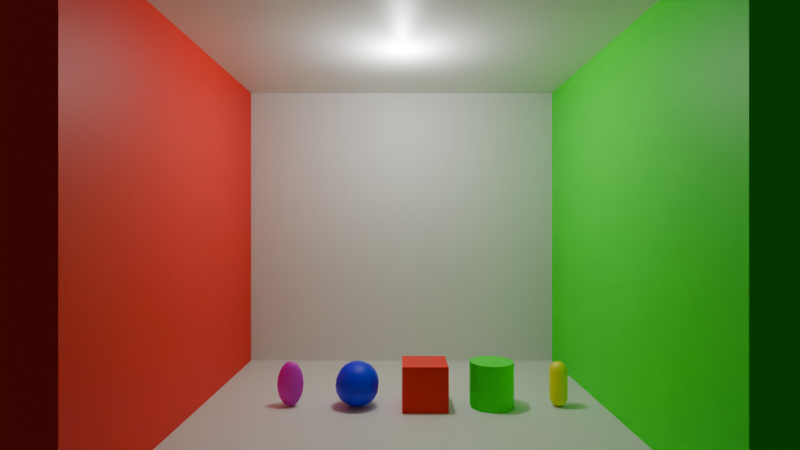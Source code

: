 # Source: cornell_box_gi_demo.blend  (saved by Blender 4.2.66; exported with 4.5.12 LTS)
import bpy
from mathutils import Matrix  # noqa: F401  (used for matrix-valued properties, if any)

bpy.ops.wm.read_factory_settings(use_empty=True)
scene = bpy.context.scene
scene.name = 'Scene'

# ---- collections
col_collection = bpy.data.collections.new('Collection'); scene.collection.children.link(col_collection)

# ---- materials (node trees are filled in below, after node groups)
mat_material_008 = bpy.data.materials.new('Material.008')
mat_material_004 = bpy.data.materials.new('Material.004')
mat_material_003 = bpy.data.materials.new('Material.003')
mat_material_002 = bpy.data.materials.new('Material.002')
mat_material_005 = bpy.data.materials.new('Material.005')
mat_material_001 = bpy.data.materials.new('Material.001')
mat_material = bpy.data.materials.new('Material')
mat_material.alpha_threshold = 0.0
mat_material.use_transparent_shadow = False
mat_material.roughness = 0.5
mat_material.line_color = (0.0, 0.0, 0.0, 1.0)

# ---- material node trees
mat_material_008.use_nodes = True; mat_material_008.node_tree.nodes.clear()
_N = mat_material_008.node_tree.nodes; _L = mat_material_008.node_tree.links
n0 = _N.new('ShaderNodeBsdfPrincipled'); n0.name = 'Principled BSDF'; n0.location = (10, 300)
n1 = _N.new('ShaderNodeOutputMaterial'); n1.name = 'Material Output'; n1.location = (300, 300)
_L.new(n0.outputs[0], n1.inputs[0])
n1.is_active_output = True
mat_material_004.use_nodes = True; mat_material_004.node_tree.nodes.clear()
_N = mat_material_004.node_tree.nodes; _L = mat_material_004.node_tree.links
n0 = _N.new('ShaderNodeBsdfPrincipled'); n0.name = 'Principled BSDF'; n0.location = (10, 300)
n0.inputs[0].default_value = (0.0, 1.0, 0.0, 1.0)
n1 = _N.new('ShaderNodeOutputMaterial'); n1.name = 'Material Output'; n1.location = (300, 300)
_L.new(n0.outputs[0], n1.inputs[0])
n1.is_active_output = True
mat_material_003.use_nodes = True; mat_material_003.node_tree.nodes.clear()
_N = mat_material_003.node_tree.nodes; _L = mat_material_003.node_tree.links
n0 = _N.new('ShaderNodeBsdfPrincipled'); n0.name = 'Principled BSDF'; n0.location = (10, 300)
n0.inputs[0].default_value = (0.0, 0.0, 1.0, 1.0)
n1 = _N.new('ShaderNodeOutputMaterial'); n1.name = 'Material Output'; n1.location = (300, 300)
_L.new(n0.outputs[0], n1.inputs[0])
n1.is_active_output = True
mat_material_002.use_nodes = True; mat_material_002.node_tree.nodes.clear()
_N = mat_material_002.node_tree.nodes; _L = mat_material_002.node_tree.links
n0 = _N.new('ShaderNodeBsdfPrincipled'); n0.name = 'Principled BSDF'; n0.location = (10, 300)
n0.inputs[0].default_value = (0.8, 0.006458, 0.6947, 1.0)
n1 = _N.new('ShaderNodeOutputMaterial'); n1.name = 'Material Output'; n1.location = (300, 300)
_L.new(n0.outputs[0], n1.inputs[0])
n1.is_active_output = True
mat_material_005.use_nodes = True; mat_material_005.node_tree.nodes.clear()
_N = mat_material_005.node_tree.nodes; _L = mat_material_005.node_tree.links
n0 = _N.new('ShaderNodeBsdfPrincipled'); n0.name = 'Principled BSDF'; n0.location = (10, 300)
n0.inputs[0].default_value = (1.0, 1.0, 0.0, 1.0)
n1 = _N.new('ShaderNodeOutputMaterial'); n1.name = 'Material Output'; n1.location = (300, 300)
_L.new(n0.outputs[0], n1.inputs[0])
n1.is_active_output = True
mat_material_001.use_nodes = True; mat_material_001.node_tree.nodes.clear()
_N = mat_material_001.node_tree.nodes; _L = mat_material_001.node_tree.links
n0 = _N.new('ShaderNodeOutputMaterial'); n0.name = 'Material Output'; n0.location = (300, 300)
n1 = _N.new('ShaderNodeBsdfPrincipled'); n1.name = 'Principled BSDF'; n1.location = (10, 300)
n1.inputs[0].default_value = (1.0, 0.00739, 0.0, 1.0)
_L.new(n1.outputs[0], n0.inputs[0])
n0.is_active_output = True
mat_material.use_nodes = True; mat_material.node_tree.nodes.clear()
_N = mat_material.node_tree.nodes; _L = mat_material.node_tree.links
n0 = _N.new('ShaderNodeOutputMaterial'); n0.name = 'Material Output'; n0.location = (300, 300)
n1 = _N.new('ShaderNodeBsdfPrincipled'); n1.name = 'Principled BSDF'; n1.location = (10, 300)
n1.inputs[3].default_value = 1.45
_L.new(n1.outputs[0], n0.inputs[0])
n0.is_active_output = True

# ---- world
world_world = bpy.data.worlds.new('World'); scene.world = world_world
world_world.use_nodes = True; world_world.node_tree.nodes.clear()
_N = world_world.node_tree.nodes; _L = world_world.node_tree.links
n0 = _N.new('ShaderNodeOutputWorld'); n0.name = 'World Output'; n0.location = (300, 300)
n1 = _N.new('ShaderNodeBackground'); n1.name = 'Background'; n1.location = (10, 300)
n1.inputs[0].default_value = (0.05088, 0.05088, 0.05088, 1.0)
_L.new(n1.outputs[0], n0.inputs[0])
n0.is_active_output = True
world_world.color = (0.05088, 0.05088, 0.05088)
world_world.sun_shadow_jitter_overblur = 0.0

# ---- cameras
cam_camera = bpy.data.cameras.new('camera')
cam_camera.sensor_fit = 'HORIZONTAL'
cam_camera.clip_end = 100.0
cam_camera.lens = 4000.0
cam_camera.sensor_width = 5999.0
cam_camera.sensor_height = 1529.0
cam_camera.dof.focus_distance = 0.0
cam_camera.dof.aperture_fstop = 0.0

# ---- lights
light_point = bpy.data.lights.new('Point', 'POINT')
light_point.energy = 327.0
light_point.shadow_soft_size = 0.001

# ---- meshes
me_geometry = bpy.data.meshes.new('geometry')
me_geometry.from_pydata([(0.5, 0.5, 0.5), (-0.5, 0.5, 0.5), (-0.5, -0.5, 0.5), (0.5, -0.5, 0.5), (-0.5, -0.5, -0.5), (-0.5, 0.5, -0.5), (0.5, 0.5, -0.5), (0.5, -0.5, -0.5)], [], [(0, 1, 2, 3), (4, 5, 6, 7), (0, 6, 5, 1), (4, 7, 3, 2), (0, 3, 7, 6), (4, 2, 1, 5)])
me_geometry.materials.append(mat_material_008)
me_geometry.update()
me_geometry_001 = bpy.data.meshes.new('geometry.001')
me_geometry_001.from_pydata([(0.0, 0.0, -0.5), (0.5, 0.0, -0.5), (0.4045, 0.2939, -0.5), (0.1545, 0.4755, -0.5), (-0.1545, 0.4755, -0.5), (-0.4045, 0.2939, -0.5), (-0.5, -4.371e-08, -0.5), (-0.4045, -0.2939, -0.5), (-0.1545, -0.4755, -0.5), (0.1545, -0.4755, -0.5), (0.4045, -0.2939, -0.5), (0.5, 0.0, -0.5), (0.4045, 0.2939, -0.5), (0.1545, 0.4755, -0.5), (-0.1545, 0.4755, -0.5), (-0.4045, 0.2939, -0.5), (-0.5, -4.371e-08, -0.5), (-0.4045, -0.2939, -0.5), (-0.1545, -0.4755, -0.5), (0.1545, -0.4755, -0.5), (0.4045, -0.2939, -0.5), (0.5, 0.0, 0.5), (0.4045, 0.2939, 0.5), (0.1545, 0.4755, 0.5), (-0.1545, 0.4755, 0.5), (-0.4045, 0.2939, 0.5), (-0.5, -4.371e-08, 0.5), (-0.4045, -0.2939, 0.5), (-0.1545, -0.4755, 0.5), (0.1545, -0.4755, 0.5), (0.4045, -0.2939, 0.5), (0.5, 0.0, 0.5), (0.4045, 0.2939, 0.5), (0.1545, 0.4755, 0.5), (-0.1545, 0.4755, 0.5), (-0.4045, 0.2939, 0.5), (-0.5, -4.371e-08, 0.5), (-0.4045, -0.2939, 0.5), (-0.1545, -0.4755, 0.5), (0.1545, -0.4755, 0.5), (0.4045, -0.2939, 0.5), (0.0, 0.0, 0.5)], [], [(2, 1, 0), (3, 2, 0), (4, 3, 0), (5, 4, 0), (6, 5, 0), (7, 6, 0), (8, 7, 0), (9, 8, 0), (10, 9, 0), (1, 10, 0), (11, 12, 22, 21), (12, 13, 23, 22), (13, 14, 24, 23), (14, 15, 25, 24), (15, 16, 26, 25), (16, 17, 27, 26), (17, 18, 28, 27), (18, 19, 29, 28), (19, 20, 30, 29), (20, 11, 21, 30), (31, 32, 41), (32, 33, 41), (33, 34, 41), (34, 35, 41), (35, 36, 41), (36, 37, 41), (37, 38, 41), (38, 39, 41), (39, 40, 41), (40, 31, 41)])
me_geometry_001.polygons.foreach_set('use_smooth', [True] * 30)
me_geometry_001.materials.append(mat_material_004)
me_geometry_001.update()
me_geometry_002 = bpy.data.meshes.new('geometry.002')
me_geometry_002.from_pydata([(0.0, 0.0, -0.5), (0.1545, 0.0, -0.4755), (0.125, 0.09082, -0.4755), (0.04775, 0.1469, -0.4755), (-0.04775, 0.1469, -0.4755), (-0.125, 0.09082, -0.4755), (-0.1545, -1.351e-08, -0.4755), (-0.125, -0.09082, -0.4755), (-0.04775, -0.1469, -0.4755), (0.04775, -0.1469, -0.4755), (0.125, -0.09082, -0.4755), (0.2939, 0.0, -0.4045), (0.2378, 0.1727, -0.4045), (0.09082, 0.2795, -0.4045), (-0.09082, 0.2795, -0.4045), (-0.2378, 0.1727, -0.4045), (-0.2939, -2.569e-08, -0.4045), (-0.2378, -0.1727, -0.4045), (-0.09082, -0.2795, -0.4045), (0.09082, -0.2795, -0.4045), (0.2378, -0.1727, -0.4045), (0.4045, 0.0, -0.2939), (0.3273, 0.2378, -0.2939), (0.125, 0.3847, -0.2939), (-0.125, 0.3847, -0.2939), (-0.3273, 0.2378, -0.2939), (-0.4045, -3.536e-08, -0.2939), (-0.3273, -0.2378, -0.2939), (-0.125, -0.3847, -0.2939), (0.125, -0.3847, -0.2939), (0.3273, -0.2378, -0.2939), (0.4755, 0.0, -0.1545), (0.3847, 0.2795, -0.1545), (0.1469, 0.4523, -0.1545), (-0.1469, 0.4523, -0.1545), (-0.3847, 0.2795, -0.1545), (-0.4755, -4.157e-08, -0.1545), (-0.3847, -0.2795, -0.1545), (-0.1469, -0.4523, -0.1545), (0.1469, -0.4523, -0.1545), (0.3847, -0.2795, -0.1545), (0.5, 0.0, 0.0), (0.4045, 0.2939, 0.0), (0.1545, 0.4755, 0.0), (-0.1545, 0.4755, 0.0), (-0.4045, 0.2939, 0.0), (-0.5, -4.371e-08, 0.0), (-0.4045, -0.2939, 0.0), (-0.1545, -0.4755, 0.0), (0.1545, -0.4755, 0.0), (0.4045, -0.2939, 0.0), (0.4755, 0.0, 0.1545), (0.3847, 0.2795, 0.1545), (0.1469, 0.4523, 0.1545), (-0.1469, 0.4523, 0.1545), (-0.3847, 0.2795, 0.1545), (-0.4755, -4.157e-08, 0.1545), (-0.3847, -0.2795, 0.1545), (-0.1469, -0.4523, 0.1545), (0.1469, -0.4523, 0.1545), (0.3847, -0.2795, 0.1545), (0.4045, 0.0, 0.2939), (0.3273, 0.2378, 0.2939), (0.125, 0.3847, 0.2939), (-0.125, 0.3847, 0.2939), (-0.3273, 0.2378, 0.2939), (-0.4045, -3.536e-08, 0.2939), (-0.3273, -0.2378, 0.2939), (-0.125, -0.3847, 0.2939), (0.125, -0.3847, 0.2939), (0.3273, -0.2378, 0.2939), (0.2939, 0.0, 0.4045), (0.2378, 0.1727, 0.4045), (0.09082, 0.2795, 0.4045), (-0.09082, 0.2795, 0.4045), (-0.2378, 0.1727, 0.4045), (-0.2939, -2.569e-08, 0.4045), (-0.2378, -0.1727, 0.4045), (-0.09082, -0.2795, 0.4045), (0.09082, -0.2795, 0.4045), (0.2378, -0.1727, 0.4045), (0.1545, 0.0, 0.4755), (0.125, 0.09082, 0.4755), (0.04775, 0.1469, 0.4755), (-0.04775, 0.1469, 0.4755), (-0.125, 0.09082, 0.4755), (-0.1545, -1.351e-08, 0.4755), (-0.125, -0.09082, 0.4755), (-0.04775, -0.1469, 0.4755), (0.04775, -0.1469, 0.4755), (0.125, -0.09082, 0.4755), (0.0, 0.0, 0.5)], [], [(2, 1, 0), (3, 2, 0), (4, 3, 0), (5, 4, 0), (6, 5, 0), (7, 6, 0), (8, 7, 0), (9, 8, 0), (10, 9, 0), (1, 10, 0), (1, 2, 12, 11), (2, 3, 13, 12), (3, 4, 14, 13), (4, 5, 15, 14), (5, 6, 16, 15), (6, 7, 17, 16), (7, 8, 18, 17), (8, 9, 19, 18), (9, 10, 20, 19), (10, 1, 11, 20), (11, 12, 22, 21), (12, 13, 23, 22), (13, 14, 24, 23), (14, 15, 25, 24), (15, 16, 26, 25), (16, 17, 27, 26), (17, 18, 28, 27), (18, 19, 29, 28), (19, 20, 30, 29), (20, 11, 21, 30), (21, 22, 32, 31), (22, 23, 33, 32), (23, 24, 34, 33), (24, 25, 35, 34), (25, 26, 36, 35), (26, 27, 37, 36), (27, 28, 38, 37), (28, 29, 39, 38), (29, 30, 40, 39), (30, 21, 31, 40), (31, 32, 42, 41), (32, 33, 43, 42), (33, 34, 44, 43), (34, 35, 45, 44), (35, 36, 46, 45), (36, 37, 47, 46), (37, 38, 48, 47), (38, 39, 49, 48), (39, 40, 50, 49), (40, 31, 41, 50), (41, 42, 52, 51), (42, 43, 53, 52), (43, 44, 54, 53), (44, 45, 55, 54), (45, 46, 56, 55), (46, 47, 57, 56), (47, 48, 58, 57), (48, 49, 59, 58), (49, 50, 60, 59), (50, 41, 51, 60), (51, 52, 62, 61), (52, 53, 63, 62), (53, 54, 64, 63), (54, 55, 65, 64), (55, 56, 66, 65), (56, 57, 67, 66), (57, 58, 68, 67), (58, 59, 69, 68), (59, 60, 70, 69), (60, 51, 61, 70), (61, 62, 72, 71), (62, 63, 73, 72), (63, 64, 74, 73), (64, 65, 75, 74), (65, 66, 76, 75), (66, 67, 77, 76), (67, 68, 78, 77), (68, 69, 79, 78), (69, 70, 80, 79), (70, 61, 71, 80), (71, 72, 82, 81), (72, 73, 83, 82), (73, 74, 84, 83), (74, 75, 85, 84), (75, 76, 86, 85), (76, 77, 87, 86), (77, 78, 88, 87), (78, 79, 89, 88), (79, 80, 90, 89), (80, 71, 81, 90), (81, 82, 91), (82, 83, 91), (83, 84, 91), (84, 85, 91), (85, 86, 91), (86, 87, 91), (87, 88, 91), (88, 89, 91), (89, 90, 91), (90, 81, 91)])
me_geometry_002.polygons.foreach_set('use_smooth', [True] * 100)
me_geometry_002.materials.append(mat_material_003)
me_geometry_002.update()
me_geometry_003 = bpy.data.meshes.new('geometry.003')
me_geometry_003.from_pydata([(0.0, 0.0, -1.0), (0.309, 0.0, -0.9511), (0.25, 0.1816, -0.9511), (0.09549, 0.2939, -0.9511), (-0.09549, 0.2939, -0.9511), (-0.25, 0.1816, -0.9511), (-0.309, -2.702e-08, -0.9511), (-0.25, -0.1816, -0.9511), (-0.09549, -0.2939, -0.9511), (0.09549, -0.2939, -0.9511), (0.25, -0.1816, -0.9511), (0.5878, 0.0, -0.809), (0.4755, 0.3455, -0.809), (0.1816, 0.559, -0.809), (-0.1816, 0.559, -0.809), (-0.4755, 0.3455, -0.809), (-0.5878, -5.139e-08, -0.809), (-0.4755, -0.3455, -0.809), (-0.1816, -0.559, -0.809), (0.1816, -0.559, -0.809), (0.4755, -0.3455, -0.809), (0.809, 0.0, -0.5878), (0.6545, 0.4755, -0.5878), (0.25, 0.7694, -0.5878), (-0.25, 0.7694, -0.5878), (-0.6545, 0.4755, -0.5878), (-0.809, -7.073e-08, -0.5878), (-0.6545, -0.4755, -0.5878), (-0.25, -0.7694, -0.5878), (0.25, -0.7694, -0.5878), (0.6545, -0.4755, -0.5878), (0.9511, 0.0, -0.309), (0.7694, 0.559, -0.309), (0.2939, 0.9045, -0.309), (-0.2939, 0.9045, -0.309), (-0.7694, 0.559, -0.309), (-0.9511, -8.314e-08, -0.309), (-0.7694, -0.559, -0.309), (-0.2939, -0.9045, -0.309), (0.2939, -0.9045, -0.309), (0.7694, -0.559, -0.309), (1.0, 0.0, 0.0), (0.809, 0.5878, 0.0), (0.309, 0.9511, 0.0), (-0.309, 0.9511, 0.0), (-0.809, 0.5878, 0.0), (-1.0, -8.742e-08, 0.0), (-0.809, -0.5878, 0.0), (-0.309, -0.9511, 0.0), (0.309, -0.9511, 0.0), (0.809, -0.5878, 0.0), (0.9511, 0.0, 0.309), (0.7694, 0.559, 0.309), (0.2939, 0.9045, 0.309), (-0.2939, 0.9045, 0.309), (-0.7694, 0.559, 0.309), (-0.9511, -8.314e-08, 0.309), (-0.7694, -0.559, 0.309), (-0.2939, -0.9045, 0.309), (0.2939, -0.9045, 0.309), (0.7694, -0.559, 0.309), (0.809, 0.0, 0.5878), (0.6545, 0.4755, 0.5878), (0.25, 0.7694, 0.5878), (-0.25, 0.7694, 0.5878), (-0.6545, 0.4755, 0.5878), (-0.809, -7.073e-08, 0.5878), (-0.6545, -0.4755, 0.5878), (-0.25, -0.7694, 0.5878), (0.25, -0.7694, 0.5878), (0.6545, -0.4755, 0.5878), (0.5878, 0.0, 0.809), (0.4755, 0.3455, 0.809), (0.1816, 0.559, 0.809), (-0.1816, 0.559, 0.809), (-0.4755, 0.3455, 0.809), (-0.5878, -5.139e-08, 0.809), (-0.4755, -0.3455, 0.809), (-0.1816, -0.559, 0.809), (0.1816, -0.559, 0.809), (0.4755, -0.3455, 0.809), (0.309, 0.0, 0.9511), (0.25, 0.1816, 0.9511), (0.09549, 0.2939, 0.9511), (-0.09549, 0.2939, 0.9511), (-0.25, 0.1816, 0.9511), (-0.309, -2.702e-08, 0.9511), (-0.25, -0.1816, 0.9511), (-0.09549, -0.2939, 0.9511), (0.09549, -0.2939, 0.9511), (0.25, -0.1816, 0.9511), (0.0, 0.0, 1.0)], [], [(2, 1, 0), (3, 2, 0), (4, 3, 0), (5, 4, 0), (6, 5, 0), (7, 6, 0), (8, 7, 0), (9, 8, 0), (10, 9, 0), (1, 10, 0), (1, 2, 12, 11), (2, 3, 13, 12), (3, 4, 14, 13), (4, 5, 15, 14), (5, 6, 16, 15), (6, 7, 17, 16), (7, 8, 18, 17), (8, 9, 19, 18), (9, 10, 20, 19), (10, 1, 11, 20), (11, 12, 22, 21), (12, 13, 23, 22), (13, 14, 24, 23), (14, 15, 25, 24), (15, 16, 26, 25), (16, 17, 27, 26), (17, 18, 28, 27), (18, 19, 29, 28), (19, 20, 30, 29), (20, 11, 21, 30), (21, 22, 32, 31), (22, 23, 33, 32), (23, 24, 34, 33), (24, 25, 35, 34), (25, 26, 36, 35), (26, 27, 37, 36), (27, 28, 38, 37), (28, 29, 39, 38), (29, 30, 40, 39), (30, 21, 31, 40), (31, 32, 42, 41), (32, 33, 43, 42), (33, 34, 44, 43), (34, 35, 45, 44), (35, 36, 46, 45), (36, 37, 47, 46), (37, 38, 48, 47), (38, 39, 49, 48), (39, 40, 50, 49), (40, 31, 41, 50), (41, 42, 52, 51), (42, 43, 53, 52), (43, 44, 54, 53), (44, 45, 55, 54), (45, 46, 56, 55), (46, 47, 57, 56), (47, 48, 58, 57), (48, 49, 59, 58), (49, 50, 60, 59), (50, 41, 51, 60), (51, 52, 62, 61), (52, 53, 63, 62), (53, 54, 64, 63), (54, 55, 65, 64), (55, 56, 66, 65), (56, 57, 67, 66), (57, 58, 68, 67), (58, 59, 69, 68), (59, 60, 70, 69), (60, 51, 61, 70), (61, 62, 72, 71), (62, 63, 73, 72), (63, 64, 74, 73), (64, 65, 75, 74), (65, 66, 76, 75), (66, 67, 77, 76), (67, 68, 78, 77), (68, 69, 79, 78), (69, 70, 80, 79), (70, 61, 71, 80), (71, 72, 82, 81), (72, 73, 83, 82), (73, 74, 84, 83), (74, 75, 85, 84), (75, 76, 86, 85), (76, 77, 87, 86), (77, 78, 88, 87), (78, 79, 89, 88), (79, 80, 90, 89), (80, 71, 81, 90), (81, 82, 91), (82, 83, 91), (83, 84, 91), (84, 85, 91), (85, 86, 91), (86, 87, 91), (87, 88, 91), (88, 89, 91), (89, 90, 91), (90, 81, 91)])
me_geometry_003.polygons.foreach_set('use_smooth', [True] * 100)
me_geometry_003.materials.append(mat_material_002)
me_geometry_003.update()
me_geometry_004 = bpy.data.meshes.new('geometry.004')
me_geometry_004.from_pydata([(0.0, 0.0, -0.5), (0.07654, 0.0, -0.4848), (0.06192, 0.04499, -0.4848), (0.02365, 0.07279, -0.4848), (-0.02365, 0.07279, -0.4848), (-0.06192, 0.04499, -0.4848), (-0.07654, -6.691e-09, -0.4848), (-0.06192, -0.04499, -0.4848), (-0.02365, -0.07279, -0.4848), (0.02365, -0.07279, -0.4848), (0.06192, -0.04499, -0.4848), (0.1414, 0.0, -0.4414), (0.1144, 0.08313, -0.4414), (0.0437, 0.1345, -0.4414), (-0.0437, 0.1345, -0.4414), (-0.1144, 0.08313, -0.4414), (-0.1414, -1.236e-08, -0.4414), (-0.1144, -0.08313, -0.4414), (-0.0437, -0.1345, -0.4414), (0.0437, -0.1345, -0.4414), (0.1144, -0.08313, -0.4414), (0.1848, 0.0, -0.3765), (0.1495, 0.1086, -0.3765), (0.0571, 0.1757, -0.3765), (-0.0571, 0.1757, -0.3765), (-0.1495, 0.1086, -0.3765), (-0.1848, -1.615e-08, -0.3765), (-0.1495, -0.1086, -0.3765), (-0.0571, -0.1757, -0.3765), (0.0571, -0.1757, -0.3765), (0.1495, -0.1086, -0.3765), (0.2, 0.0, -0.3), (0.1618, 0.1176, -0.3), (0.0618, 0.1902, -0.3), (-0.0618, 0.1902, -0.3), (-0.1618, 0.1176, -0.3), (-0.2, -1.748e-08, -0.3), (-0.1618, -0.1176, -0.3), (-0.0618, -0.1902, -0.3), (0.0618, -0.1902, -0.3), (0.1618, -0.1176, -0.3), (0.2, 0.0, 0.3), (0.1618, 0.1176, 0.3), (0.0618, 0.1902, 0.3), (-0.0618, 0.1902, 0.3), (-0.1618, 0.1176, 0.3), (-0.2, -1.748e-08, 0.3), (-0.1618, -0.1176, 0.3), (-0.0618, -0.1902, 0.3), (0.0618, -0.1902, 0.3), (0.1618, -0.1176, 0.3), (0.1848, 0.0, 0.3765), (0.1495, 0.1086, 0.3765), (0.0571, 0.1757, 0.3765), (-0.0571, 0.1757, 0.3765), (-0.1495, 0.1086, 0.3765), (-0.1848, -1.615e-08, 0.3765), (-0.1495, -0.1086, 0.3765), (-0.0571, -0.1757, 0.3765), (0.0571, -0.1757, 0.3765), (0.1495, -0.1086, 0.3765), (0.1414, 0.0, 0.4414), (0.1144, 0.08313, 0.4414), (0.0437, 0.1345, 0.4414), (-0.0437, 0.1345, 0.4414), (-0.1144, 0.08313, 0.4414), (-0.1414, -1.236e-08, 0.4414), (-0.1144, -0.08313, 0.4414), (-0.0437, -0.1345, 0.4414), (0.0437, -0.1345, 0.4414), (0.1144, -0.08313, 0.4414), (0.07654, 0.0, 0.4848), (0.06192, 0.04499, 0.4848), (0.02365, 0.07279, 0.4848), (-0.02365, 0.07279, 0.4848), (-0.06192, 0.04499, 0.4848), (-0.07654, -6.691e-09, 0.4848), (-0.06192, -0.04499, 0.4848), (-0.02365, -0.07279, 0.4848), (0.02365, -0.07279, 0.4848), (0.06192, -0.04499, 0.4848), (0.0, 0.0, 0.5)], [], [(2, 1, 0), (3, 2, 0), (4, 3, 0), (5, 4, 0), (6, 5, 0), (7, 6, 0), (8, 7, 0), (9, 8, 0), (10, 9, 0), (1, 10, 0), (1, 2, 12, 11), (2, 3, 13, 12), (3, 4, 14, 13), (4, 5, 15, 14), (5, 6, 16, 15), (6, 7, 17, 16), (7, 8, 18, 17), (8, 9, 19, 18), (9, 10, 20, 19), (10, 1, 11, 20), (11, 12, 22, 21), (12, 13, 23, 22), (13, 14, 24, 23), (14, 15, 25, 24), (15, 16, 26, 25), (16, 17, 27, 26), (17, 18, 28, 27), (18, 19, 29, 28), (19, 20, 30, 29), (20, 11, 21, 30), (21, 22, 32, 31), (22, 23, 33, 32), (23, 24, 34, 33), (24, 25, 35, 34), (25, 26, 36, 35), (26, 27, 37, 36), (27, 28, 38, 37), (28, 29, 39, 38), (29, 30, 40, 39), (30, 21, 31, 40), (31, 32, 42, 41), (32, 33, 43, 42), (33, 34, 44, 43), (34, 35, 45, 44), (35, 36, 46, 45), (36, 37, 47, 46), (37, 38, 48, 47), (38, 39, 49, 48), (39, 40, 50, 49), (40, 31, 41, 50), (41, 42, 52, 51), (42, 43, 53, 52), (43, 44, 54, 53), (44, 45, 55, 54), (45, 46, 56, 55), (46, 47, 57, 56), (47, 48, 58, 57), (48, 49, 59, 58), (49, 50, 60, 59), (50, 41, 51, 60), (51, 52, 62, 61), (52, 53, 63, 62), (53, 54, 64, 63), (54, 55, 65, 64), (55, 56, 66, 65), (56, 57, 67, 66), (57, 58, 68, 67), (58, 59, 69, 68), (59, 60, 70, 69), (60, 51, 61, 70), (61, 62, 72, 71), (62, 63, 73, 72), (63, 64, 74, 73), (64, 65, 75, 74), (65, 66, 76, 75), (66, 67, 77, 76), (67, 68, 78, 77), (68, 69, 79, 78), (69, 70, 80, 79), (70, 61, 71, 80), (71, 72, 81), (72, 73, 81), (73, 74, 81), (74, 75, 81), (75, 76, 81), (76, 77, 81), (77, 78, 81), (78, 79, 81), (79, 80, 81), (80, 71, 81)])
me_geometry_004.polygons.foreach_set('use_smooth', [True] * 90)
me_geometry_004.materials.append(mat_material_005)
me_geometry_004.update()
me_geometry_005 = bpy.data.meshes.new('geometry.005')
me_geometry_005.from_pydata([(0.5, -5.132, -2.051), (-0.5, -5.132, -2.051), (-0.5, -6.023, -2.505), (0.5, -6.023, -2.505), (-0.5, -5.568, -3.396), (-0.5, -4.678, -2.941), (0.5, -4.678, -2.941), (0.5, -5.568, -3.396)], [], [(0, 1, 2, 3), (4, 5, 6, 7), (0, 6, 5, 1), (4, 7, 3, 2), (0, 3, 7, 6), (4, 2, 1, 5)])
me_geometry_005.materials.append(mat_material_001)
me_geometry_005.update()
me_geometry_006 = bpy.data.meshes.new('geometry.006')
me_geometry_006.from_pydata([(0.5, 0.5, 0.5), (-0.5, 0.5, 0.5), (-0.5, -0.5, 0.5), (0.5, -0.5, 0.5), (-0.5, -0.5, -0.5), (-0.5, 0.5, -0.5), (0.5, 0.5, -0.5), (0.5, -0.5, -0.5)], [], [(0, 1, 2, 3), (4, 5, 6, 7), (0, 6, 5, 1), (4, 7, 3, 2), (0, 3, 7, 6), (4, 2, 1, 5)])
me_geometry_006.update()
me_geometry_007 = bpy.data.meshes.new('geometry.007')
me_geometry_007.from_pydata([(0.5, 0.5, 0.5), (-0.5, 0.5, 0.5), (-0.5, -0.5, 0.5), (0.5, -0.5, 0.5), (-0.5, -0.5, -0.5), (-0.5, 0.5, -0.5), (0.5, 0.5, -0.5), (0.5, -0.5, -0.5)], [], [(0, 1, 2, 3), (4, 5, 6, 7), (0, 6, 5, 1), (4, 7, 3, 2), (0, 3, 7, 6), (4, 2, 1, 5)])
me_geometry_007.materials.append(mat_material)
me_geometry_007.update()
me_geometry_008 = bpy.data.meshes.new('geometry.008')
me_geometry_008.from_pydata([(0.5, 0.5, 0.5), (-0.5, 0.5, 0.5), (-0.5, -0.5, 0.5), (0.5, -0.5, 0.5), (-0.5, -0.5, -0.5), (-0.5, 0.5, -0.5), (0.5, 0.5, -0.5), (0.5, -0.5, -0.5)], [], [(0, 1, 2, 3), (4, 5, 6, 7), (0, 6, 5, 1), (4, 7, 3, 2), (0, 3, 7, 6), (4, 2, 1, 5)])
me_geometry_008.materials.append(mat_material)
me_geometry_008.update()
me_geometry_009 = bpy.data.meshes.new('geometry.009')
me_geometry_009.from_pydata([(0.5, 0.5, 0.5), (-0.5, 0.5, 0.5), (-0.5, -0.5, 0.5), (0.5, -0.5, 0.5), (-0.5, -0.5, -0.5), (-0.5, 0.5, -0.5), (0.5, 0.5, -0.5), (0.5, -0.5, -0.5)], [], [(0, 1, 2, 3), (4, 5, 6, 7), (0, 6, 5, 1), (4, 7, 3, 2), (0, 3, 7, 6), (4, 2, 1, 5)])
me_geometry_009.materials.append(mat_material_004)
me_geometry_009.update()
me_geometry_010 = bpy.data.meshes.new('geometry.010')
me_geometry_010.from_pydata([(0.5, 0.5, 0.5), (-0.5, 0.5, 0.5), (-0.5, -0.5, 0.5), (0.5, -0.5, 0.5), (-0.5, -0.5, -0.5), (-0.5, 0.5, -0.5), (0.5, 0.5, -0.5), (0.5, -0.5, -0.5)], [], [(0, 1, 2, 3), (4, 5, 6, 7), (0, 6, 5, 1), (4, 7, 3, 2), (0, 3, 7, 6), (4, 2, 1, 5)])
me_geometry_010.materials.append(mat_material_001)
me_geometry_010.update()

# ---- objects
ob_point = bpy.data.objects.new('Point', light_point)
ob_box = bpy.data.objects.new('box', None)
ob_box_link = bpy.data.objects.new('box_link', None)
ob_box_visual = bpy.data.objects.new('box_visual', None)
ob_camera = bpy.data.objects.new('camera', None)
ob_camera_001 = bpy.data.objects.new('camera.001', cam_camera)
ob_capsule = bpy.data.objects.new('capsule', None)
ob_capsule_link = bpy.data.objects.new('capsule_link', None)
ob_ceiling = bpy.data.objects.new('ceiling', None)
ob_cylinder = bpy.data.objects.new('cylinder', None)
ob_cylinder_link = bpy.data.objects.new('cylinder_link', None)
ob_ellipsoid = bpy.data.objects.new('ellipsoid', None)
ob_ellipsoid_link = bpy.data.objects.new('ellipsoid_link', None)
ob_ellipsoid_visual = bpy.data.objects.new('ellipsoid_visual', None)
ob_floor = bpy.data.objects.new('floor', None)
ob_geometry = bpy.data.objects.new('geometry', me_geometry)
ob_geometry_001 = bpy.data.objects.new('geometry.001', me_geometry_001)
ob_geometry_002 = bpy.data.objects.new('geometry.002', me_geometry_002)
ob_geometry_003 = bpy.data.objects.new('geometry.003', me_geometry_003)
ob_geometry_004 = bpy.data.objects.new('geometry.004', me_geometry_004)
ob_geometry_005 = bpy.data.objects.new('geometry.005', me_geometry_005)
ob_geometry_006 = bpy.data.objects.new('geometry.006', me_geometry_006)
ob_geometry_007 = bpy.data.objects.new('geometry.007', me_geometry_007)
ob_geometry_008 = bpy.data.objects.new('geometry.008', me_geometry_008)
ob_geometry_009 = bpy.data.objects.new('geometry.009', me_geometry_009)
ob_geometry_010 = bpy.data.objects.new('geometry.010', me_geometry_010)
ob_link = bpy.data.objects.new('link', None)
ob_link_001 = bpy.data.objects.new('link.001', None)
ob_link_002 = bpy.data.objects.new('link.002', None)
ob_link_003 = bpy.data.objects.new('link.003', None)
ob_link_004 = bpy.data.objects.new('link.004', None)
ob_link_005 = bpy.data.objects.new('link.005', None)
ob_looks = bpy.data.objects.new('Looks', None)
ob_sphere = bpy.data.objects.new('sphere', None)
ob_sphere_link = bpy.data.objects.new('sphere_link', None)
ob_visual = bpy.data.objects.new('visual', None)
ob_visual_001 = bpy.data.objects.new('visual.001', None)
ob_visual_002 = bpy.data.objects.new('visual.002', None)
ob_visual_003 = bpy.data.objects.new('visual.003', None)
ob_visual_004 = bpy.data.objects.new('visual.004', None)
ob_visual_005 = bpy.data.objects.new('visual.005', None)
ob_wall_back = bpy.data.objects.new('wall_back', None)
ob_wall_left = bpy.data.objects.new('wall_left', None)
ob_wall_right = bpy.data.objects.new('wall_right', None)

# ---- transforms, parenting, visibility, modifiers, constraints
ob_point.location = (0.0, 0.0, 7.5)
ob_box.location = (0.0, -0.5, 6.5)
ob_box.rotation_euler = (1.1, -0.0, 0.0)
ob_box.empty_display_size = 0.1
ob_box_link.parent = ob_box
ob_box_link.location = (0.0, 0.0, 0.0)
ob_box_link.empty_display_size = 0.1
ob_box_visual.parent = ob_box_link
ob_box_visual.location = (0.0, 0.0, 0.0)
ob_box_visual.empty_display_size = 0.1
ob_camera.location = (-12.0, 0.0, 4.0)
ob_camera.empty_display_size = 0.1
ob_camera_001.parent = ob_link_003
ob_camera_001.location = (0.0, 0.0, 0.0)
ob_camera_001.rotation_euler = (1.571, -0.0, -1.571)
ob_capsule.location = (0.0, -3.5, 0.5)
ob_capsule.empty_display_size = 0.1
ob_capsule_link.parent = ob_capsule
ob_capsule_link.location = (0.0, 0.0, 0.0)
ob_capsule_link.empty_display_size = 0.1
ob_ceiling.location = (0.0, 0.0, 8.5)
ob_ceiling.empty_display_size = 0.1
ob_cylinder.location = (0.0, -2.0, 0.5)
ob_cylinder.empty_display_size = 0.1
ob_cylinder_link.parent = ob_cylinder
ob_cylinder_link.location = (0.0, 0.0, 0.0)
ob_cylinder_link.empty_display_size = 0.1
ob_ellipsoid.location = (0.0, 2.5, 0.5)
ob_ellipsoid.empty_display_size = 0.1
ob_ellipsoid_link.parent = ob_ellipsoid
ob_ellipsoid_link.location = (0.0, 0.0, 0.0)
ob_ellipsoid_link.empty_display_size = 0.1
ob_ellipsoid_visual.parent = ob_ellipsoid_link
ob_ellipsoid_visual.location = (0.0, 0.0, 0.0)
ob_ellipsoid_visual.empty_display_size = 0.1
ob_floor.location = (0.0, 0.0, -0.5)
ob_floor.empty_display_size = 0.1
ob_geometry.parent = ob_visual
ob_geometry.location = (0.0, 0.0, 0.0)
ob_geometry.scale = (1.0, 10.0, 10.0)
ob_geometry_001.parent = ob_cylinder_link
ob_geometry_001.location = (0.0, 0.0, 0.0)
ob_geometry_002.parent = ob_sphere_link
ob_geometry_002.location = (0.0, 0.0, 0.0)
ob_geometry_003.parent = ob_ellipsoid_visual
ob_geometry_003.location = (0.0, 0.0, 0.0)
ob_geometry_003.scale = (0.2, 0.3, 0.5)
ob_geometry_004.parent = ob_capsule_link
ob_geometry_004.location = (0.0, 0.0, 0.0)
ob_geometry_005.parent = ob_box_visual
ob_geometry_005.location = (0.0, 0.0, 0.0)
ob_geometry_006.parent = ob_visual_002
ob_geometry_006.location = (0.0, 0.0, 0.0)
ob_geometry_006.scale = (0.1, 0.1, 0.1)
ob_geometry_007.parent = ob_visual_001
ob_geometry_007.location = (0.0, 0.0, 0.0)
ob_geometry_007.scale = (10.0, 10.0, 1.0)
ob_geometry_008.parent = ob_visual_003
ob_geometry_008.location = (0.0, 0.0, 0.0)
ob_geometry_008.scale = (10.0, 10.0, 1.0)
ob_geometry_009.parent = ob_visual_004
ob_geometry_009.location = (0.0, 0.0, 0.0)
ob_geometry_009.scale = (10.0, 1.0, 10.0)
ob_geometry_010.parent = ob_visual_005
ob_geometry_010.location = (0.0, 0.0, 0.0)
ob_geometry_010.scale = (10.0, 1.0, 10.0)
ob_link.parent = ob_wall_back
ob_link.location = (0.0, 0.0, 0.0)
ob_link.empty_display_size = 0.1
ob_link_001.parent = ob_ceiling
ob_link_001.location = (0.0, 0.0, 0.0)
ob_link_001.empty_display_size = 0.1
ob_link_002.parent = ob_floor
ob_link_002.location = (0.0, 0.0, 0.0)
ob_link_002.empty_display_size = 0.1
ob_link_003.parent = ob_camera
ob_link_003.location = (0.05, 0.05, 0.05)
ob_link_003.empty_display_size = 0.1
ob_link_004.parent = ob_wall_right
ob_link_004.location = (0.0, 0.0, 0.0)
ob_link_004.empty_display_size = 0.1
ob_link_005.parent = ob_wall_left
ob_link_005.location = (0.0, 0.0, 0.0)
ob_link_005.empty_display_size = 0.1
ob_looks.location = (0.0, 0.0, 0.0)
ob_looks.empty_display_size = 0.1
ob_sphere.location = (0.0, 1.0, 0.5)
ob_sphere.empty_display_size = 0.1
ob_sphere_link.parent = ob_sphere
ob_sphere_link.location = (0.0, 0.0, 0.0)
ob_sphere_link.empty_display_size = 0.1
ob_visual.parent = ob_link
ob_visual.location = (0.0, 0.0, 0.0)
ob_visual.empty_display_size = 0.1
ob_visual_001.parent = ob_link_001
ob_visual_001.location = (0.0, 0.0, 0.0)
ob_visual_001.empty_display_size = 0.1
ob_visual_002.parent = ob_link_003
ob_visual_002.location = (0.0, 0.0, 0.0)
ob_visual_002.empty_display_size = 0.1
ob_visual_003.parent = ob_link_002
ob_visual_003.location = (0.0, 0.0, 0.0)
ob_visual_003.empty_display_size = 0.1
ob_visual_004.parent = ob_link_004
ob_visual_004.location = (0.0, 0.0, 0.0)
ob_visual_004.empty_display_size = 0.1
ob_visual_005.parent = ob_link_005
ob_visual_005.location = (0.0, 0.0, 0.0)
ob_visual_005.empty_display_size = 0.1
ob_wall_back.location = (4.5, 0.0, 4.0)
ob_wall_back.empty_display_size = 0.1
ob_wall_left.location = (0.0, 5.0, 4.0)
ob_wall_left.empty_display_size = 0.1
ob_wall_right.location = (0.0, -5.0, 4.0)
ob_wall_right.empty_display_size = 0.1

# ---- collection membership
scene.collection.objects.link(ob_point)
col_collection.objects.link(ob_box)
col_collection.objects.link(ob_box_link)
col_collection.objects.link(ob_box_visual)
col_collection.objects.link(ob_camera)
col_collection.objects.link(ob_camera_001)
col_collection.objects.link(ob_capsule)
col_collection.objects.link(ob_capsule_link)
col_collection.objects.link(ob_ceiling)
col_collection.objects.link(ob_cylinder)
col_collection.objects.link(ob_cylinder_link)
col_collection.objects.link(ob_ellipsoid)
col_collection.objects.link(ob_ellipsoid_link)
col_collection.objects.link(ob_ellipsoid_visual)
col_collection.objects.link(ob_floor)
col_collection.objects.link(ob_geometry)
col_collection.objects.link(ob_geometry_001)
col_collection.objects.link(ob_geometry_002)
col_collection.objects.link(ob_geometry_003)
col_collection.objects.link(ob_geometry_004)
col_collection.objects.link(ob_geometry_005)
col_collection.objects.link(ob_geometry_006)
col_collection.objects.link(ob_geometry_007)
col_collection.objects.link(ob_geometry_008)
col_collection.objects.link(ob_geometry_009)
col_collection.objects.link(ob_geometry_010)
col_collection.objects.link(ob_link)
col_collection.objects.link(ob_link_001)
col_collection.objects.link(ob_link_002)
col_collection.objects.link(ob_link_003)
col_collection.objects.link(ob_link_004)
col_collection.objects.link(ob_link_005)
col_collection.objects.link(ob_looks)
col_collection.objects.link(ob_sphere)
col_collection.objects.link(ob_sphere_link)
col_collection.objects.link(ob_visual)
col_collection.objects.link(ob_visual_001)
col_collection.objects.link(ob_visual_002)
col_collection.objects.link(ob_visual_003)
col_collection.objects.link(ob_visual_004)
col_collection.objects.link(ob_visual_005)
col_collection.objects.link(ob_wall_back)
col_collection.objects.link(ob_wall_left)
col_collection.objects.link(ob_wall_right)

# ---- scene / render settings (as saved in the file)
scene.camera = ob_camera_001
scene.frame_start = 0; scene.frame_end = 100; scene.frame_set(1)
scene.render.engine = 'CYCLES'
scene.cycles.adaptive_threshold = 0.1
scene.eevee.use_raytracing = True
bpy.context.view_layer.update()
